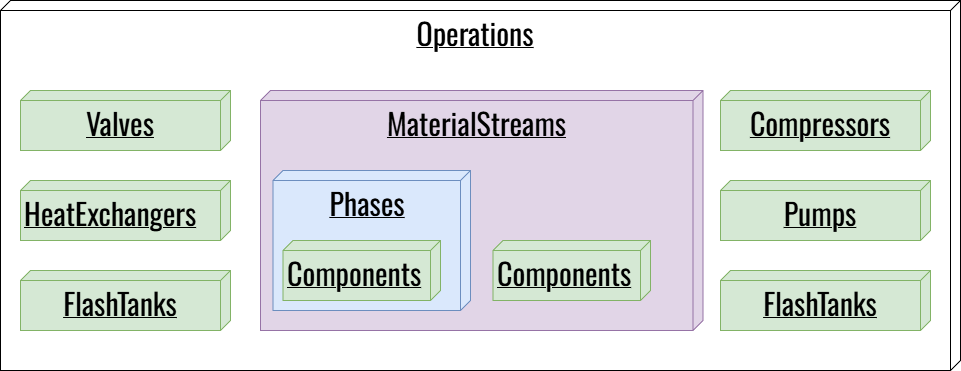

The diagram above was exported from draw.io. Its source (the exported page's mxGraphModel, read from the mxfile embedded in the PNG):
<mxGraphModel dx="442" dy="454" grid="1" gridSize="10" guides="1" tooltips="1" connect="1" arrows="1" fold="1" page="1" pageScale="1" pageWidth="827" pageHeight="1169" math="0" shadow="0">
  <root>
    <mxCell id="0" />
    <mxCell id="1" parent="0" />
    <mxCell id="jZ6EpH5IqmImyemjVxBZ-6" parent="1" style="verticalAlign=top;align=center;spacingTop=8;spacingLeft=2;spacingRight=12;shape=cube;size=10;direction=south;fontStyle=4;html=1;whiteSpace=wrap;" value="&lt;font face=&quot;Oswald&quot;&gt;&lt;span style=&quot;font-size: 30px;&quot;&gt;Operations&lt;/span&gt;&lt;/font&gt;" vertex="1">
      <mxGeometry height="370" width="960" x="2545" y="1380" as="geometry" />
    </mxCell>
    <mxCell id="hZjXkMEvs4V8lZYu0G-y-2" parent="1" style="verticalAlign=top;align=center;spacingTop=8;spacingLeft=2;spacingRight=12;shape=cube;size=10;direction=south;fontStyle=4;html=1;whiteSpace=wrap;fillColor=#d5e8d4;strokeColor=#82b366;" value="&lt;font face=&quot;Oswald&quot;&gt;&lt;span style=&quot;font-size: 30px;&quot;&gt;Valves&lt;/span&gt;&lt;/font&gt;" vertex="1">
      <mxGeometry height="60" width="210" x="2565" y="1470" as="geometry" />
    </mxCell>
    <mxCell id="hZjXkMEvs4V8lZYu0G-y-3" parent="1" style="verticalAlign=top;align=center;spacingTop=8;spacingLeft=2;spacingRight=12;shape=cube;size=10;direction=south;fontStyle=4;html=1;whiteSpace=wrap;fillColor=#d5e8d4;strokeColor=#82b366;" value="&lt;font face=&quot;Oswald&quot;&gt;&lt;span style=&quot;font-size: 30px;&quot;&gt;FlashTanks&lt;/span&gt;&lt;/font&gt;" vertex="1">
      <mxGeometry height="60" width="210" x="2565" y="1650" as="geometry" />
    </mxCell>
    <mxCell id="hZjXkMEvs4V8lZYu0G-y-5" parent="1" style="verticalAlign=top;align=left;spacingTop=8;spacingLeft=2;spacingRight=12;shape=cube;size=10;direction=south;fontStyle=4;html=1;whiteSpace=wrap;fillColor=#d5e8d4;strokeColor=#82b366;" value="&lt;font face=&quot;Oswald&quot;&gt;&lt;span style=&quot;font-size: 30px;&quot;&gt;HeatExchangers&lt;/span&gt;&lt;/font&gt;" vertex="1">
      <mxGeometry height="60" width="210" x="2565" y="1560" as="geometry" />
    </mxCell>
    <mxCell id="hZjXkMEvs4V8lZYu0G-y-8" parent="1" style="verticalAlign=top;align=center;spacingTop=8;spacingLeft=2;spacingRight=12;shape=cube;size=10;direction=south;fontStyle=4;html=1;whiteSpace=wrap;fillColor=#e1d5e7;strokeColor=#9673a6;" value="&lt;font face=&quot;Oswald&quot;&gt;&lt;span style=&quot;font-size: 30px;&quot;&gt;MaterialStreams&lt;/span&gt;&lt;/font&gt;" vertex="1">
      <mxGeometry height="240" width="442.5" x="2805" y="1470" as="geometry" />
    </mxCell>
    <mxCell id="hZjXkMEvs4V8lZYu0G-y-9" parent="1" style="verticalAlign=top;align=center;spacingTop=8;spacingLeft=2;spacingRight=12;shape=cube;size=10;direction=south;fontStyle=4;html=1;whiteSpace=wrap;fillColor=#dae8fc;strokeColor=#6c8ebf;" value="&lt;font face=&quot;Oswald&quot;&gt;&lt;span style=&quot;font-size: 30px;&quot;&gt;Phases&lt;/span&gt;&lt;/font&gt;" vertex="1">
      <mxGeometry height="140" width="197.5" x="2817.5" y="1550" as="geometry" />
    </mxCell>
    <mxCell id="hZjXkMEvs4V8lZYu0G-y-10" parent="1" style="verticalAlign=top;align=left;spacingTop=8;spacingLeft=2;spacingRight=12;shape=cube;size=10;direction=south;fontStyle=4;html=1;whiteSpace=wrap;fillColor=#d5e8d4;strokeColor=#82b366;" value="&lt;font face=&quot;Oswald&quot;&gt;&lt;span style=&quot;font-size: 30px;&quot;&gt;Components&lt;/span&gt;&lt;/font&gt;" vertex="1">
      <mxGeometry height="60" width="157.5" x="2827.5" y="1620" as="geometry" />
    </mxCell>
    <mxCell id="hZjXkMEvs4V8lZYu0G-y-12" parent="1" style="verticalAlign=top;align=left;spacingTop=8;spacingLeft=2;spacingRight=12;shape=cube;size=10;direction=south;fontStyle=4;html=1;whiteSpace=wrap;fillColor=#d5e8d4;strokeColor=#82b366;" value="&lt;font face=&quot;Oswald&quot;&gt;&lt;span style=&quot;font-size: 30px;&quot;&gt;Components&lt;/span&gt;&lt;/font&gt;" vertex="1">
      <mxGeometry height="60" width="157.5" x="3037.5" y="1620" as="geometry" />
    </mxCell>
    <mxCell id="_ok0zP-EArIlPlWOu7Qg-1" parent="1" style="verticalAlign=top;align=center;spacingTop=8;spacingLeft=2;spacingRight=12;shape=cube;size=10;direction=south;fontStyle=4;html=1;whiteSpace=wrap;fillColor=#d5e8d4;strokeColor=#82b366;" value="&lt;font face=&quot;Oswald&quot;&gt;&lt;span style=&quot;font-size: 30px;&quot;&gt;Compressors&lt;/span&gt;&lt;/font&gt;" vertex="1">
      <mxGeometry height="60" width="210" x="3265" y="1470" as="geometry" />
    </mxCell>
    <mxCell id="_ok0zP-EArIlPlWOu7Qg-2" parent="1" style="verticalAlign=top;align=center;spacingTop=8;spacingLeft=2;spacingRight=12;shape=cube;size=10;direction=south;fontStyle=4;html=1;whiteSpace=wrap;fillColor=#d5e8d4;strokeColor=#82b366;" value="&lt;font face=&quot;Oswald&quot;&gt;&lt;span style=&quot;font-size: 30px;&quot;&gt;FlashTanks&lt;/span&gt;&lt;/font&gt;" vertex="1">
      <mxGeometry height="60" width="210" x="3265" y="1650" as="geometry" />
    </mxCell>
    <mxCell id="_ok0zP-EArIlPlWOu7Qg-3" parent="1" style="verticalAlign=top;align=center;spacingTop=8;spacingLeft=2;spacingRight=12;shape=cube;size=10;direction=south;fontStyle=4;html=1;whiteSpace=wrap;fillColor=#d5e8d4;strokeColor=#82b366;" value="&lt;font face=&quot;Oswald&quot;&gt;&lt;span style=&quot;font-size: 30px;&quot;&gt;Pumps&lt;/span&gt;&lt;/font&gt;" vertex="1">
      <mxGeometry height="60" width="210" x="3265" y="1560" as="geometry" />
    </mxCell>
  </root>
</mxGraphModel>